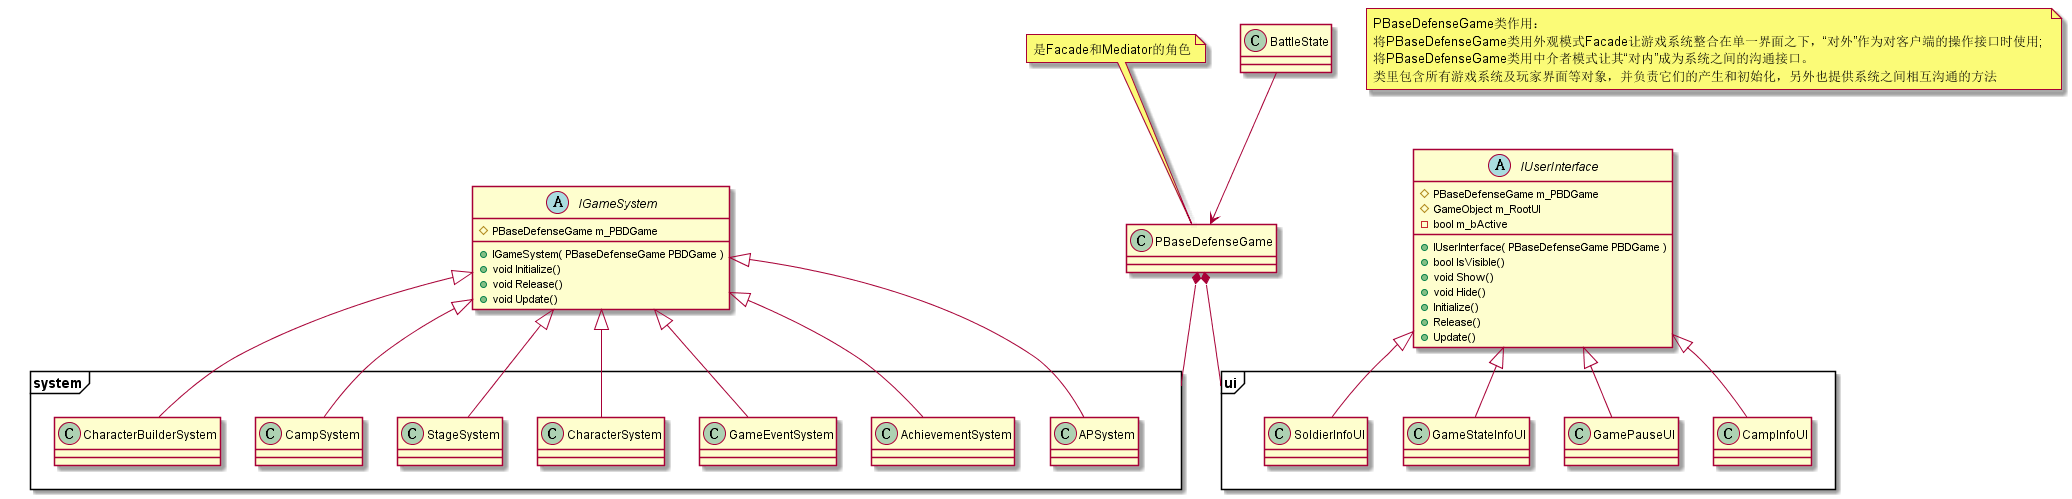

The diagram above was rendered by PlantUML. Its source (embedded in the PNG):
@startuml


package system <<Frame>> {
class APSystem
class AchievementSystem
class GameEventSystem
class CharacterSystem
class StageSystem
class CampSystem
class CharacterBuilderSystem
}

package ui <<Frame>> {
class CampInfoUI
class GamePauseUI
class GameStateInfoUI
class SoldierInfoUI
}

PBaseDefenseGame *-- system
PBaseDefenseGame *-- ui

IGameSystem <|-- CampSystem
IGameSystem <|-- APSystem
IGameSystem <|-- AchievementSystem
IGameSystem <|-- CharacterBuilderSystem
IGameSystem <|-- CharacterSystem
IGameSystem <|-- GameEventSystem
IGameSystem <|-- StageSystem

abstract class IGameSystem
{
    #PBaseDefenseGame m_PBDGame

    +IGameSystem( PBaseDefenseGame PBDGame )
    +void Initialize()
    +void Release()
    +void Update()
}

IUserInterface <|-- CampInfoUI
IUserInterface <|-- GamePauseUI
IUserInterface <|-- GameStateInfoUI
IUserInterface <|-- SoldierInfoUI

abstract class IUserInterface
{
    #PBaseDefenseGame m_PBDGame
    #GameObject m_RootUI
    -bool m_bActive

    +IUserInterface( PBaseDefenseGame PBDGame )
    +bool IsVisible()
    +void Show()
    +void Hide()
    +Initialize()
    +Release()
    +Update()
}

note top of PBaseDefenseGame : 是Facade和Mediator的角色

BattleState --> PBaseDefenseGame

note as N1
    PBaseDefenseGame类作用：
    将PBaseDefenseGame类用外观模式Facade让游戏系统整合在单一界面之下，“对外”作为对客户端的操作接口时使用; 
    将PBaseDefenseGame类用中介者模式让其“对内”成为系统之间的沟通接口。
    类里包含所有游戏系统及玩家界面等对象，并负责它们的产生和初始化，另外也提供系统之间相互沟通的方法
end note

@enduml